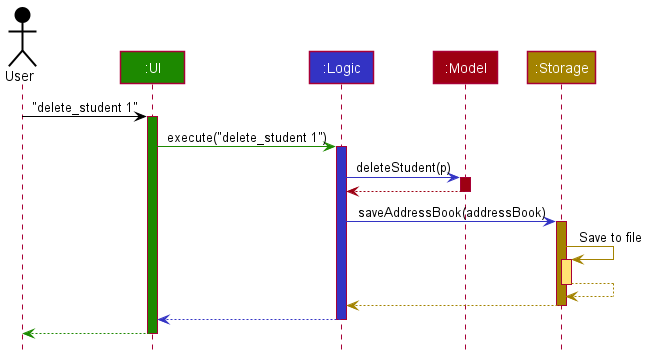

The diagram above was rendered by PlantUML. Its source (embedded in the PNG):
@startuml
!include style.puml

Actor User as user USER_COLOR
Participant ":UI" as ui UI_COLOR
Participant ":Logic" as logic LOGIC_COLOR
Participant ":Model" as model MODEL_COLOR
Participant ":Storage" as storage STORAGE_COLOR

user -[USER_COLOR]> ui : "delete_student 1"
activate ui UI_COLOR

ui -[UI_COLOR]> logic : execute("delete_student 1")
activate logic LOGIC_COLOR

logic -[LOGIC_COLOR]> model : deleteStudent(p)
activate model MODEL_COLOR

model -[MODEL_COLOR]-> logic
deactivate model

logic -[LOGIC_COLOR]> storage : saveAddressBook(addressBook)
activate storage STORAGE_COLOR

storage -[STORAGE_COLOR]> storage : Save to file
activate storage STORAGE_COLOR_T1
storage --[STORAGE_COLOR]> storage
deactivate storage

storage --[STORAGE_COLOR]> logic
deactivate storage

logic --[LOGIC_COLOR]> ui
deactivate logic

ui--[UI_COLOR]> user
deactivate ui
@enduml